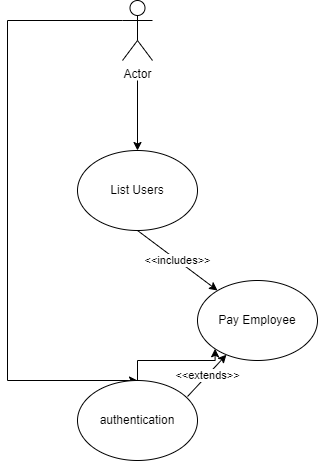

The diagram above was exported from draw.io. Its source (the exported page's mxGraphModel, read from the mxfile embedded in the PNG):
<mxGraphModel dx="1434" dy="756" grid="1" gridSize="10" guides="1" tooltips="1" connect="1" arrows="1" fold="1" page="1" pageScale="1" pageWidth="1100" pageHeight="850" math="0" shadow="0">
  <root>
    <mxCell id="0" />
    <mxCell id="1" parent="0" />
    <mxCell id="TfoawDOm4cJblvwTraU--12" style="edgeStyle=orthogonalEdgeStyle;rounded=0;orthogonalLoop=1;jettySize=auto;html=1;exitX=0;exitY=0.3333333333333333;exitDx=0;exitDy=0;exitPerimeter=0;entryX=0.5;entryY=0;entryDx=0;entryDy=0;" edge="1" parent="1" source="TfoawDOm4cJblvwTraU--1" target="TfoawDOm4cJblvwTraU--8">
      <mxGeometry relative="1" as="geometry">
        <Array as="points">
          <mxPoint x="420" y="50" />
          <mxPoint x="420" y="410" />
        </Array>
      </mxGeometry>
    </mxCell>
    <mxCell id="TfoawDOm4cJblvwTraU--1" value="Actor" style="shape=umlActor;verticalLabelPosition=bottom;verticalAlign=top;html=1;outlineConnect=0;" vertex="1" parent="1">
      <mxGeometry x="535" y="30" width="30" height="60" as="geometry" />
    </mxCell>
    <mxCell id="TfoawDOm4cJblvwTraU--2" value="List Users" style="ellipse;whiteSpace=wrap;html=1;" vertex="1" parent="1">
      <mxGeometry x="490" y="180" width="120" height="80" as="geometry" />
    </mxCell>
    <mxCell id="TfoawDOm4cJblvwTraU--4" value="" style="endArrow=classic;html=1;rounded=0;entryX=0.5;entryY=0;entryDx=0;entryDy=0;" edge="1" parent="1" target="TfoawDOm4cJblvwTraU--2">
      <mxGeometry width="50" height="50" relative="1" as="geometry">
        <mxPoint x="550" y="110" as="sourcePoint" />
        <mxPoint x="570" y="360" as="targetPoint" />
      </mxGeometry>
    </mxCell>
    <mxCell id="TfoawDOm4cJblvwTraU--6" value="&amp;lt;&amp;lt;includes&amp;gt;&amp;gt;" style="endArrow=classic;html=1;rounded=0;exitX=0.5;exitY=1;exitDx=0;exitDy=0;" edge="1" parent="1" source="TfoawDOm4cJblvwTraU--2">
      <mxGeometry width="50" height="50" relative="1" as="geometry">
        <mxPoint x="520" y="410" as="sourcePoint" />
        <mxPoint x="630" y="320" as="targetPoint" />
      </mxGeometry>
    </mxCell>
    <mxCell id="TfoawDOm4cJblvwTraU--7" value="Pay Employee" style="ellipse;whiteSpace=wrap;html=1;" vertex="1" parent="1">
      <mxGeometry x="610" y="310" width="120" height="80" as="geometry" />
    </mxCell>
    <mxCell id="TfoawDOm4cJblvwTraU--11" style="edgeStyle=orthogonalEdgeStyle;rounded=0;orthogonalLoop=1;jettySize=auto;html=1;exitX=0.5;exitY=0;exitDx=0;exitDy=0;entryX=0;entryY=1;entryDx=0;entryDy=0;" edge="1" parent="1" source="TfoawDOm4cJblvwTraU--8" target="TfoawDOm4cJblvwTraU--7">
      <mxGeometry relative="1" as="geometry" />
    </mxCell>
    <mxCell id="TfoawDOm4cJblvwTraU--8" value="authentication" style="ellipse;whiteSpace=wrap;html=1;" vertex="1" parent="1">
      <mxGeometry x="490" y="410" width="120" height="80" as="geometry" />
    </mxCell>
    <mxCell id="TfoawDOm4cJblvwTraU--10" value="&amp;lt;&amp;lt;extends&amp;gt;&amp;gt;" style="endArrow=classic;html=1;rounded=0;exitX=0.917;exitY=0.2;exitDx=0;exitDy=0;exitPerimeter=0;" edge="1" parent="1" source="TfoawDOm4cJblvwTraU--8" target="TfoawDOm4cJblvwTraU--7">
      <mxGeometry width="50" height="50" relative="1" as="geometry">
        <mxPoint x="660" y="540" as="sourcePoint" />
        <mxPoint x="710" y="490" as="targetPoint" />
      </mxGeometry>
    </mxCell>
  </root>
</mxGraphModel>